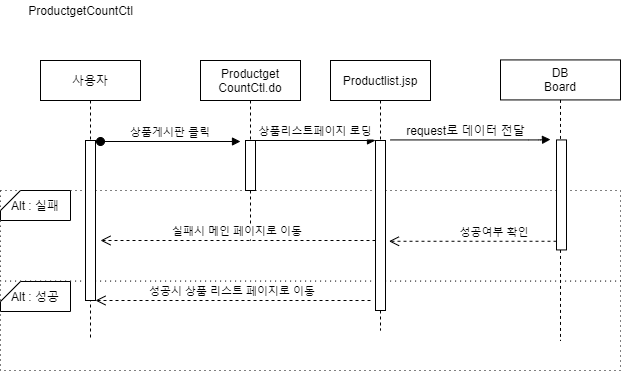

The diagram above was exported from draw.io. Its source (the exported page's mxGraphModel, read from the mxfile embedded in the PNG):
<mxGraphModel dx="1038" dy="491" grid="1" gridSize="10" guides="1" tooltips="1" connect="1" arrows="1" fold="1" page="1" pageScale="1" pageWidth="850" pageHeight="1100" math="0" shadow="0">
  <root>
    <mxCell id="OMYJL3oF7yeCvUwrgsd_-0" />
    <mxCell id="OMYJL3oF7yeCvUwrgsd_-1" parent="OMYJL3oF7yeCvUwrgsd_-0" />
    <mxCell id="OMYJL3oF7yeCvUwrgsd_-2" value="" style="rounded=0;whiteSpace=wrap;html=1;dashed=1;dashPattern=1 4;" parent="OMYJL3oF7yeCvUwrgsd_-1" vertex="1">
      <mxGeometry x="20" y="300" width="620" height="90" as="geometry" />
    </mxCell>
    <mxCell id="OMYJL3oF7yeCvUwrgsd_-3" value="" style="rounded=0;whiteSpace=wrap;html=1;dashed=1;dashPattern=1 4;" parent="OMYJL3oF7yeCvUwrgsd_-1" vertex="1">
      <mxGeometry x="20" y="210" width="620" height="90.57" as="geometry" />
    </mxCell>
    <mxCell id="OMYJL3oF7yeCvUwrgsd_-4" value="사용자" style="shape=umlLifeline;perimeter=lifelinePerimeter;container=1;collapsible=0;recursiveResize=0;rounded=0;shadow=0;strokeWidth=1;" parent="OMYJL3oF7yeCvUwrgsd_-1" vertex="1">
      <mxGeometry x="60" y="80" width="100" height="280" as="geometry" />
    </mxCell>
    <mxCell id="OMYJL3oF7yeCvUwrgsd_-5" value="" style="points=[];perimeter=orthogonalPerimeter;rounded=0;shadow=0;strokeWidth=1;" parent="OMYJL3oF7yeCvUwrgsd_-4" vertex="1">
      <mxGeometry x="45" y="80" width="10" height="160" as="geometry" />
    </mxCell>
    <mxCell id="OMYJL3oF7yeCvUwrgsd_-6" value="Productlist.jsp" style="shape=umlLifeline;perimeter=lifelinePerimeter;container=1;collapsible=0;recursiveResize=0;rounded=0;shadow=0;strokeWidth=1;" parent="OMYJL3oF7yeCvUwrgsd_-1" vertex="1">
      <mxGeometry x="350" y="80" width="100" height="270" as="geometry" />
    </mxCell>
    <mxCell id="OMYJL3oF7yeCvUwrgsd_-7" value="" style="points=[];perimeter=orthogonalPerimeter;rounded=0;shadow=0;strokeWidth=1;" parent="OMYJL3oF7yeCvUwrgsd_-6" vertex="1">
      <mxGeometry x="45" y="80" width="10" height="170" as="geometry" />
    </mxCell>
    <mxCell id="OMYJL3oF7yeCvUwrgsd_-8" value="성공시 상품 리스트 페이지로 이동" style="verticalAlign=bottom;endArrow=open;dashed=1;endSize=8;shadow=0;strokeWidth=1;" parent="OMYJL3oF7yeCvUwrgsd_-1" target="OMYJL3oF7yeCvUwrgsd_-5" edge="1">
      <mxGeometry relative="1" as="geometry">
        <mxPoint x="120" y="230" as="targetPoint" />
        <mxPoint x="390" y="320" as="sourcePoint" />
      </mxGeometry>
    </mxCell>
    <mxCell id="OMYJL3oF7yeCvUwrgsd_-9" value="상품리스트페이지 로딩" style="verticalAlign=bottom;endArrow=block;entryX=0;entryY=0;shadow=0;strokeWidth=1;" parent="OMYJL3oF7yeCvUwrgsd_-1" source="OMYJL3oF7yeCvUwrgsd_-19" target="OMYJL3oF7yeCvUwrgsd_-7" edge="1">
      <mxGeometry relative="1" as="geometry">
        <mxPoint x="240" y="160" as="sourcePoint" />
      </mxGeometry>
    </mxCell>
    <mxCell id="OMYJL3oF7yeCvUwrgsd_-10" value="DB&#10;Board" style="shape=umlLifeline;perimeter=lifelinePerimeter;container=1;collapsible=0;recursiveResize=0;rounded=0;shadow=0;strokeWidth=1;" parent="OMYJL3oF7yeCvUwrgsd_-1" vertex="1">
      <mxGeometry x="520" y="79.43" width="120" height="280.57" as="geometry" />
    </mxCell>
    <mxCell id="OMYJL3oF7yeCvUwrgsd_-11" value="" style="points=[];perimeter=orthogonalPerimeter;rounded=0;shadow=0;strokeWidth=1;" parent="OMYJL3oF7yeCvUwrgsd_-10" vertex="1">
      <mxGeometry x="56" y="80" width="10" height="110" as="geometry" />
    </mxCell>
    <mxCell id="OMYJL3oF7yeCvUwrgsd_-14" value="성공여부 확인" style="verticalAlign=bottom;endArrow=open;dashed=1;endSize=8;shadow=0;strokeWidth=1;entryX=1.348;entryY=0.504;entryDx=0;entryDy=0;entryPerimeter=0;" parent="OMYJL3oF7yeCvUwrgsd_-1" edge="1">
      <mxGeometry x="-0.2583" relative="1" as="geometry">
        <mxPoint x="408.48" y="260.76" as="targetPoint" />
        <mxPoint x="576" y="260.76" as="sourcePoint" />
        <mxPoint as="offset" />
      </mxGeometry>
    </mxCell>
    <mxCell id="OMYJL3oF7yeCvUwrgsd_-16" value="Alt : 성공" style="shape=card;whiteSpace=wrap;html=1;size=20;rotation=0;" parent="OMYJL3oF7yeCvUwrgsd_-1" vertex="1">
      <mxGeometry x="20" y="301" width="70" height="30" as="geometry" />
    </mxCell>
    <mxCell id="OMYJL3oF7yeCvUwrgsd_-17" value="Alt : 실패" style="shape=card;whiteSpace=wrap;html=1;size=20;rotation=0;" parent="OMYJL3oF7yeCvUwrgsd_-1" vertex="1">
      <mxGeometry x="20" y="210" width="70" height="30" as="geometry" />
    </mxCell>
    <mxCell id="OMYJL3oF7yeCvUwrgsd_-18" value="Productget&#10;CountCtl.do" style="shape=umlLifeline;perimeter=lifelinePerimeter;container=1;collapsible=0;recursiveResize=0;rounded=0;shadow=0;strokeWidth=1;" parent="OMYJL3oF7yeCvUwrgsd_-1" vertex="1">
      <mxGeometry x="220" y="80" width="100" height="180" as="geometry" />
    </mxCell>
    <mxCell id="OMYJL3oF7yeCvUwrgsd_-19" value="" style="points=[];perimeter=orthogonalPerimeter;rounded=0;shadow=0;strokeWidth=1;" parent="OMYJL3oF7yeCvUwrgsd_-18" vertex="1">
      <mxGeometry x="45" y="80" width="10" height="50" as="geometry" />
    </mxCell>
    <mxCell id="OMYJL3oF7yeCvUwrgsd_-24" value="ProductgetCountCtl" style="text;html=1;align=center;verticalAlign=middle;resizable=0;points=[];autosize=1;" parent="OMYJL3oF7yeCvUwrgsd_-1" vertex="1">
      <mxGeometry x="40" y="20" width="120" height="20" as="geometry" />
    </mxCell>
    <mxCell id="OMYJL3oF7yeCvUwrgsd_-28" value="상품게시판 클릭" style="verticalAlign=bottom;startArrow=oval;endArrow=block;startSize=8;shadow=0;strokeWidth=1;" parent="OMYJL3oF7yeCvUwrgsd_-1" edge="1">
      <mxGeometry relative="1" as="geometry">
        <mxPoint x="120" y="161" as="sourcePoint" />
        <mxPoint x="260" y="161" as="targetPoint" />
      </mxGeometry>
    </mxCell>
    <mxCell id="OMYJL3oF7yeCvUwrgsd_-30" value="" style="group" parent="OMYJL3oF7yeCvUwrgsd_-1" connectable="0" vertex="1">
      <mxGeometry x="410" y="130" width="160" height="50" as="geometry" />
    </mxCell>
    <mxCell id="OMYJL3oF7yeCvUwrgsd_-12" value="" style="verticalAlign=bottom;endArrow=block;shadow=0;strokeWidth=1;" parent="OMYJL3oF7yeCvUwrgsd_-30" edge="1">
      <mxGeometry relative="1" as="geometry">
        <mxPoint y="29.430000000000007" as="sourcePoint" />
        <mxPoint x="160" y="29" as="targetPoint" />
        <Array as="points">
          <mxPoint x="147.69230769230768" y="29.430000000000007" />
        </Array>
      </mxGeometry>
    </mxCell>
    <mxCell id="OMYJL3oF7yeCvUwrgsd_-26" value="request로 데이터 전달" style="text;html=1;align=center;verticalAlign=middle;resizable=0;points=[];autosize=1;" parent="OMYJL3oF7yeCvUwrgsd_-30" vertex="1">
      <mxGeometry x="14.997692307692306" y="10" width="120" height="20" as="geometry" />
    </mxCell>
    <mxCell id="OMYJL3oF7yeCvUwrgsd_-32" value="실패시 메인 페이지로 이동" style="verticalAlign=bottom;endArrow=open;dashed=1;endSize=8;shadow=0;strokeWidth=1;" parent="OMYJL3oF7yeCvUwrgsd_-1" edge="1">
      <mxGeometry relative="1" as="geometry">
        <mxPoint x="120" y="260" as="targetPoint" />
        <mxPoint x="395" y="260" as="sourcePoint" />
      </mxGeometry>
    </mxCell>
  </root>
</mxGraphModel>